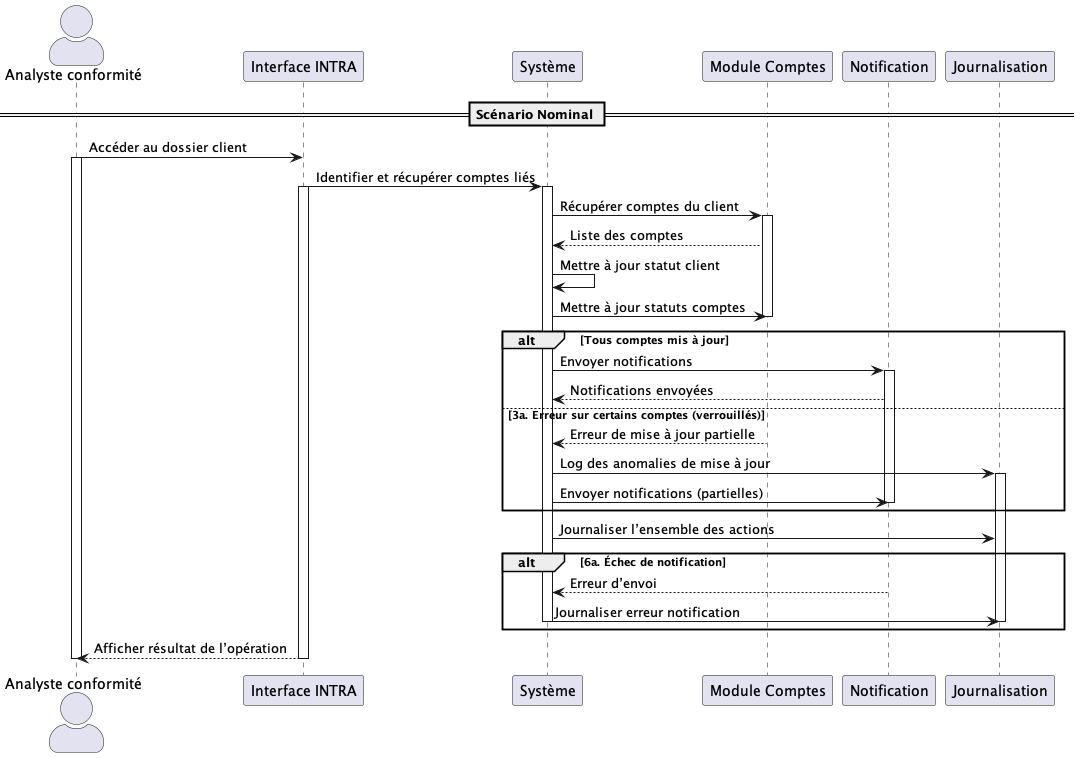

The diagram above was rendered by PlantUML. Its source (embedded in the PNG):
@startuml UC006
skinparam actorStyle awesome

actor "Analyste conformité" as Analyste
participant "Interface INTRA" as UI
participant "Système" as System
participant "Module Comptes" as Comptes
participant "Notification" as Notif
participant "Journalisation" as Log

== Scénario Nominal ==
Analyste -> UI : Accéder au dossier client
activate Analyste
UI -> System : Identifier et récupérer comptes liés
activate UI
activate System
System -> Comptes : Récupérer comptes du client
activate Comptes
Comptes --> System : Liste des comptes

System -> System : Mettre à jour statut client
System -> Comptes : Mettre à jour statuts comptes
deactivate Comptes
alt Tous comptes mis à jour
    System -> Notif : Envoyer notifications
    activate Notif
    Notif --> System : Notifications envoyées
else 3a. Erreur sur certains comptes (verrouillés)
    Comptes --> System : Erreur de mise à jour partielle
    System -> Log : Log des anomalies de mise à jour
    activate Log
    System -> Notif : Envoyer notifications (partielles)
    deactivate Notif
end

System -> Log : Journaliser l’ensemble des actions

alt 6a. Échec de notification
    Notif --> System : Erreur d’envoi
    System -> Log : Journaliser erreur notification
    deactivate Log
    deactivate System
end

UI --> Analyste : Afficher résultat de l’opération
deactivate UI
deactivate Analyste

@enduml